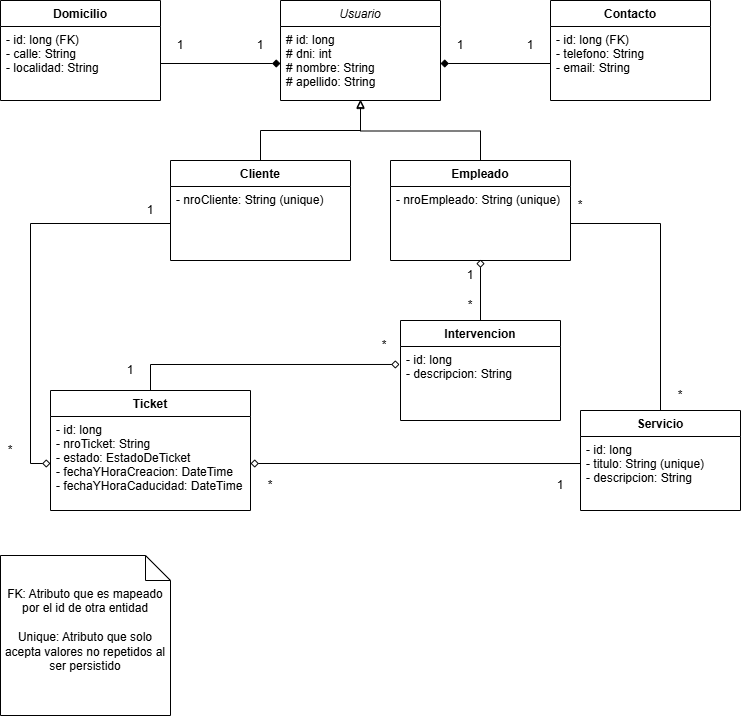

The diagram above was exported from draw.io. Its source (the exported page's mxGraphModel, read from the mxfile embedded in the PNG):
<mxGraphModel dx="1073" dy="603" grid="1" gridSize="10" guides="1" tooltips="1" connect="1" arrows="1" fold="1" page="1" pageScale="1" pageWidth="827" pageHeight="1169" math="0" shadow="0">
  <root>
    <mxCell id="WIyWlLk6GJQsqaUBKTNV-0" />
    <mxCell id="WIyWlLk6GJQsqaUBKTNV-1" parent="WIyWlLk6GJQsqaUBKTNV-0" />
    <mxCell id="zkfFHV4jXpPFQw0GAbJ--0" value="Usuario" style="swimlane;fontStyle=2;align=center;verticalAlign=top;childLayout=stackLayout;horizontal=1;startSize=26;horizontalStack=0;resizeParent=1;resizeLast=0;collapsible=1;marginBottom=0;rounded=0;shadow=0;strokeWidth=1;" parent="WIyWlLk6GJQsqaUBKTNV-1" vertex="1">
      <mxGeometry x="320" y="30" width="160" height="100" as="geometry">
        <mxRectangle x="230" y="140" width="160" height="26" as="alternateBounds" />
      </mxGeometry>
    </mxCell>
    <mxCell id="zkfFHV4jXpPFQw0GAbJ--1" value="# id: long&#10;# dni: int&#10;# nombre: String&#10;# apellido: String" style="text;align=left;verticalAlign=top;spacingLeft=4;spacingRight=4;overflow=hidden;rotatable=0;points=[[0,0.5],[1,0.5]];portConstraint=eastwest;" parent="zkfFHV4jXpPFQw0GAbJ--0" vertex="1">
      <mxGeometry y="26" width="160" height="74" as="geometry" />
    </mxCell>
    <mxCell id="8659P9SNFeDA9ondTm_f-0" value="Contacto" style="swimlane;fontStyle=1;align=center;verticalAlign=top;childLayout=stackLayout;horizontal=1;startSize=26;horizontalStack=0;resizeParent=1;resizeLast=0;collapsible=1;marginBottom=0;rounded=0;shadow=0;strokeWidth=1;" vertex="1" parent="WIyWlLk6GJQsqaUBKTNV-1">
      <mxGeometry x="590" y="30" width="160" height="100" as="geometry">
        <mxRectangle x="230" y="140" width="160" height="26" as="alternateBounds" />
      </mxGeometry>
    </mxCell>
    <mxCell id="8659P9SNFeDA9ondTm_f-1" value="- id: long (FK)&#10;- telefono: String&#10;- email: String" style="text;align=left;verticalAlign=top;spacingLeft=4;spacingRight=4;overflow=hidden;rotatable=0;points=[[0,0.5],[1,0.5]];portConstraint=eastwest;" vertex="1" parent="8659P9SNFeDA9ondTm_f-0">
      <mxGeometry y="26" width="160" height="74" as="geometry" />
    </mxCell>
    <mxCell id="8659P9SNFeDA9ondTm_f-2" value="Domicilio" style="swimlane;fontStyle=1;align=center;verticalAlign=top;childLayout=stackLayout;horizontal=1;startSize=26;horizontalStack=0;resizeParent=1;resizeLast=0;collapsible=1;marginBottom=0;rounded=0;shadow=0;strokeWidth=1;" vertex="1" parent="WIyWlLk6GJQsqaUBKTNV-1">
      <mxGeometry x="40" y="30" width="160" height="100" as="geometry">
        <mxRectangle x="230" y="140" width="160" height="26" as="alternateBounds" />
      </mxGeometry>
    </mxCell>
    <mxCell id="8659P9SNFeDA9ondTm_f-3" value="- id: long (FK)&#10;- calle: String&#10;- localidad: String" style="text;align=left;verticalAlign=top;spacingLeft=4;spacingRight=4;overflow=hidden;rotatable=0;points=[[0,0.5],[1,0.5]];portConstraint=eastwest;" vertex="1" parent="8659P9SNFeDA9ondTm_f-2">
      <mxGeometry y="26" width="160" height="74" as="geometry" />
    </mxCell>
    <mxCell id="8659P9SNFeDA9ondTm_f-4" value="Cliente" style="swimlane;fontStyle=1;align=center;verticalAlign=top;childLayout=stackLayout;horizontal=1;startSize=26;horizontalStack=0;resizeParent=1;resizeLast=0;collapsible=1;marginBottom=0;rounded=0;shadow=0;strokeWidth=1;" vertex="1" parent="WIyWlLk6GJQsqaUBKTNV-1">
      <mxGeometry x="210" y="190" width="180" height="100" as="geometry">
        <mxRectangle x="230" y="140" width="160" height="26" as="alternateBounds" />
      </mxGeometry>
    </mxCell>
    <mxCell id="8659P9SNFeDA9ondTm_f-5" value="- nroCliente: String (unique)" style="text;align=left;verticalAlign=top;spacingLeft=4;spacingRight=4;overflow=hidden;rotatable=0;points=[[0,0.5],[1,0.5]];portConstraint=eastwest;" vertex="1" parent="8659P9SNFeDA9ondTm_f-4">
      <mxGeometry y="26" width="180" height="74" as="geometry" />
    </mxCell>
    <mxCell id="8659P9SNFeDA9ondTm_f-13" style="edgeStyle=orthogonalEdgeStyle;rounded=0;orthogonalLoop=1;jettySize=auto;html=1;exitX=0.5;exitY=0;exitDx=0;exitDy=0;endArrow=block;endFill=0;" edge="1" parent="WIyWlLk6GJQsqaUBKTNV-1" source="8659P9SNFeDA9ondTm_f-6">
      <mxGeometry relative="1" as="geometry">
        <mxPoint x="400" y="130" as="targetPoint" />
      </mxGeometry>
    </mxCell>
    <mxCell id="8659P9SNFeDA9ondTm_f-6" value="Empleado" style="swimlane;fontStyle=1;align=center;verticalAlign=top;childLayout=stackLayout;horizontal=1;startSize=26;horizontalStack=0;resizeParent=1;resizeLast=0;collapsible=1;marginBottom=0;rounded=0;shadow=0;strokeWidth=1;" vertex="1" parent="WIyWlLk6GJQsqaUBKTNV-1">
      <mxGeometry x="430" y="190" width="180" height="100" as="geometry">
        <mxRectangle x="230" y="140" width="160" height="26" as="alternateBounds" />
      </mxGeometry>
    </mxCell>
    <mxCell id="8659P9SNFeDA9ondTm_f-7" value="- nroEmpleado: String (unique)" style="text;align=left;verticalAlign=top;spacingLeft=4;spacingRight=4;overflow=hidden;rotatable=0;points=[[0,0.5],[1,0.5]];portConstraint=eastwest;" vertex="1" parent="8659P9SNFeDA9ondTm_f-6">
      <mxGeometry y="26" width="180" height="74" as="geometry" />
    </mxCell>
    <mxCell id="8659P9SNFeDA9ondTm_f-10" style="edgeStyle=orthogonalEdgeStyle;rounded=0;orthogonalLoop=1;jettySize=auto;html=1;exitX=1;exitY=0.5;exitDx=0;exitDy=0;entryX=0;entryY=0.5;entryDx=0;entryDy=0;endArrow=diamond;endFill=1;" edge="1" parent="WIyWlLk6GJQsqaUBKTNV-1" source="8659P9SNFeDA9ondTm_f-3" target="zkfFHV4jXpPFQw0GAbJ--1">
      <mxGeometry relative="1" as="geometry" />
    </mxCell>
    <mxCell id="8659P9SNFeDA9ondTm_f-11" style="edgeStyle=orthogonalEdgeStyle;rounded=0;orthogonalLoop=1;jettySize=auto;html=1;exitX=0;exitY=0.5;exitDx=0;exitDy=0;entryX=1;entryY=0.5;entryDx=0;entryDy=0;endArrow=diamond;endFill=1;" edge="1" parent="WIyWlLk6GJQsqaUBKTNV-1" source="8659P9SNFeDA9ondTm_f-1" target="zkfFHV4jXpPFQw0GAbJ--1">
      <mxGeometry relative="1" as="geometry" />
    </mxCell>
    <mxCell id="8659P9SNFeDA9ondTm_f-12" style="edgeStyle=orthogonalEdgeStyle;rounded=0;orthogonalLoop=1;jettySize=auto;html=1;exitX=0.5;exitY=0;exitDx=0;exitDy=0;entryX=0.5;entryY=0.986;entryDx=0;entryDy=0;entryPerimeter=0;endArrow=block;endFill=0;" edge="1" parent="WIyWlLk6GJQsqaUBKTNV-1" source="8659P9SNFeDA9ondTm_f-4" target="zkfFHV4jXpPFQw0GAbJ--1">
      <mxGeometry relative="1" as="geometry" />
    </mxCell>
    <mxCell id="8659P9SNFeDA9ondTm_f-14" value="Intervencion" style="swimlane;fontStyle=1;align=center;verticalAlign=top;childLayout=stackLayout;horizontal=1;startSize=26;horizontalStack=0;resizeParent=1;resizeLast=0;collapsible=1;marginBottom=0;rounded=0;shadow=0;strokeWidth=1;" vertex="1" parent="WIyWlLk6GJQsqaUBKTNV-1">
      <mxGeometry x="440" y="350" width="160" height="100" as="geometry">
        <mxRectangle x="230" y="140" width="160" height="26" as="alternateBounds" />
      </mxGeometry>
    </mxCell>
    <mxCell id="8659P9SNFeDA9ondTm_f-15" value="- id: long&#10;- descripcion: String" style="text;align=left;verticalAlign=top;spacingLeft=4;spacingRight=4;overflow=hidden;rotatable=0;points=[[0,0.5],[1,0.5]];portConstraint=eastwest;" vertex="1" parent="8659P9SNFeDA9ondTm_f-14">
      <mxGeometry y="26" width="160" height="74" as="geometry" />
    </mxCell>
    <mxCell id="8659P9SNFeDA9ondTm_f-43" style="edgeStyle=orthogonalEdgeStyle;rounded=0;orthogonalLoop=1;jettySize=auto;html=1;exitX=0.5;exitY=0;exitDx=0;exitDy=0;entryX=1;entryY=0.5;entryDx=0;entryDy=0;endArrow=none;endFill=0;" edge="1" parent="WIyWlLk6GJQsqaUBKTNV-1" source="8659P9SNFeDA9ondTm_f-16" target="8659P9SNFeDA9ondTm_f-7">
      <mxGeometry relative="1" as="geometry" />
    </mxCell>
    <mxCell id="8659P9SNFeDA9ondTm_f-16" value="Servicio" style="swimlane;fontStyle=1;align=center;verticalAlign=top;childLayout=stackLayout;horizontal=1;startSize=26;horizontalStack=0;resizeParent=1;resizeLast=0;collapsible=1;marginBottom=0;rounded=0;shadow=0;strokeWidth=1;" vertex="1" parent="WIyWlLk6GJQsqaUBKTNV-1">
      <mxGeometry x="620" y="440" width="160" height="100" as="geometry">
        <mxRectangle x="230" y="140" width="160" height="26" as="alternateBounds" />
      </mxGeometry>
    </mxCell>
    <mxCell id="8659P9SNFeDA9ondTm_f-17" value="- id: long&#10;- titulo: String (unique)&#10;- descripcion: String" style="text;align=left;verticalAlign=top;spacingLeft=4;spacingRight=4;overflow=hidden;rotatable=0;points=[[0,0.5],[1,0.5]];portConstraint=eastwest;" vertex="1" parent="8659P9SNFeDA9ondTm_f-16">
      <mxGeometry y="26" width="160" height="74" as="geometry" />
    </mxCell>
    <mxCell id="8659P9SNFeDA9ondTm_f-18" value="Ticket" style="swimlane;fontStyle=1;align=center;verticalAlign=top;childLayout=stackLayout;horizontal=1;startSize=26;horizontalStack=0;resizeParent=1;resizeLast=0;collapsible=1;marginBottom=0;rounded=0;shadow=0;strokeWidth=1;" vertex="1" parent="WIyWlLk6GJQsqaUBKTNV-1">
      <mxGeometry x="90" y="420" width="200" height="120" as="geometry">
        <mxRectangle x="230" y="140" width="160" height="26" as="alternateBounds" />
      </mxGeometry>
    </mxCell>
    <mxCell id="8659P9SNFeDA9ondTm_f-19" value="- id: long&#10;- nroTicket: String&#10;- estado: EstadoDeTicket&#10;- fechaYHoraCreacion: DateTime&#10;- fechaYHoraCaducidad: DateTime" style="text;align=left;verticalAlign=top;spacingLeft=4;spacingRight=4;overflow=hidden;rotatable=0;points=[[0,0.5],[1,0.5]];portConstraint=eastwest;" vertex="1" parent="8659P9SNFeDA9ondTm_f-18">
      <mxGeometry y="26" width="200" height="94" as="geometry" />
    </mxCell>
    <mxCell id="8659P9SNFeDA9ondTm_f-25" style="edgeStyle=orthogonalEdgeStyle;rounded=0;orthogonalLoop=1;jettySize=auto;html=1;exitX=1;exitY=0.5;exitDx=0;exitDy=0;entryX=0;entryY=0.365;entryDx=0;entryDy=0;entryPerimeter=0;endArrow=none;endFill=0;startArrow=diamond;startFill=0;" edge="1" parent="WIyWlLk6GJQsqaUBKTNV-1" source="8659P9SNFeDA9ondTm_f-19" target="8659P9SNFeDA9ondTm_f-17">
      <mxGeometry relative="1" as="geometry" />
    </mxCell>
    <mxCell id="8659P9SNFeDA9ondTm_f-29" value="1" style="text;html=1;whiteSpace=wrap;strokeColor=none;fillColor=none;align=center;verticalAlign=middle;rounded=0;rotation=0;" vertex="1" parent="WIyWlLk6GJQsqaUBKTNV-1">
      <mxGeometry x="490" y="60" width="20" height="30" as="geometry" />
    </mxCell>
    <mxCell id="8659P9SNFeDA9ondTm_f-30" value="1" style="text;html=1;whiteSpace=wrap;strokeColor=none;fillColor=none;align=center;verticalAlign=middle;rounded=0;rotation=0;" vertex="1" parent="WIyWlLk6GJQsqaUBKTNV-1">
      <mxGeometry x="560" y="60" width="20" height="30" as="geometry" />
    </mxCell>
    <mxCell id="8659P9SNFeDA9ondTm_f-31" value="1" style="text;html=1;whiteSpace=wrap;strokeColor=none;fillColor=none;align=center;verticalAlign=middle;rounded=0;rotation=0;" vertex="1" parent="WIyWlLk6GJQsqaUBKTNV-1">
      <mxGeometry x="290" y="60" width="20" height="30" as="geometry" />
    </mxCell>
    <mxCell id="8659P9SNFeDA9ondTm_f-32" value="1" style="text;html=1;whiteSpace=wrap;strokeColor=none;fillColor=none;align=center;verticalAlign=middle;rounded=0;rotation=0;" vertex="1" parent="WIyWlLk6GJQsqaUBKTNV-1">
      <mxGeometry x="210" y="60" width="20" height="30" as="geometry" />
    </mxCell>
    <mxCell id="8659P9SNFeDA9ondTm_f-33" value="1" style="text;html=1;whiteSpace=wrap;strokeColor=none;fillColor=none;align=center;verticalAlign=middle;rounded=0;rotation=0;" vertex="1" parent="WIyWlLk6GJQsqaUBKTNV-1">
      <mxGeometry x="500" y="290" width="20" height="30" as="geometry" />
    </mxCell>
    <mxCell id="8659P9SNFeDA9ondTm_f-34" value="1" style="text;html=1;whiteSpace=wrap;strokeColor=none;fillColor=none;align=center;verticalAlign=middle;rounded=0;rotation=0;" vertex="1" parent="WIyWlLk6GJQsqaUBKTNV-1">
      <mxGeometry x="590" y="500" width="20" height="30" as="geometry" />
    </mxCell>
    <mxCell id="8659P9SNFeDA9ondTm_f-35" value="1" style="text;html=1;whiteSpace=wrap;strokeColor=none;fillColor=none;align=center;verticalAlign=middle;rounded=0;rotation=0;" vertex="1" parent="WIyWlLk6GJQsqaUBKTNV-1">
      <mxGeometry x="180" y="225" width="20" height="30" as="geometry" />
    </mxCell>
    <mxCell id="8659P9SNFeDA9ondTm_f-36" style="edgeStyle=orthogonalEdgeStyle;rounded=0;orthogonalLoop=1;jettySize=auto;html=1;exitX=0;exitY=0.5;exitDx=0;exitDy=0;entryX=0;entryY=0.5;entryDx=0;entryDy=0;endArrow=none;endFill=0;startArrow=diamond;startFill=0;" edge="1" parent="WIyWlLk6GJQsqaUBKTNV-1" source="8659P9SNFeDA9ondTm_f-19" target="8659P9SNFeDA9ondTm_f-5">
      <mxGeometry relative="1" as="geometry" />
    </mxCell>
    <mxCell id="8659P9SNFeDA9ondTm_f-40" style="edgeStyle=orthogonalEdgeStyle;rounded=0;orthogonalLoop=1;jettySize=auto;html=1;exitX=0.5;exitY=0;exitDx=0;exitDy=0;entryX=0.5;entryY=0.986;entryDx=0;entryDy=0;entryPerimeter=0;endArrow=diamond;endFill=0;startArrow=none;startFill=0;" edge="1" parent="WIyWlLk6GJQsqaUBKTNV-1" source="8659P9SNFeDA9ondTm_f-14" target="8659P9SNFeDA9ondTm_f-7">
      <mxGeometry relative="1" as="geometry" />
    </mxCell>
    <mxCell id="8659P9SNFeDA9ondTm_f-42" style="edgeStyle=orthogonalEdgeStyle;rounded=0;orthogonalLoop=1;jettySize=auto;html=1;exitX=0.5;exitY=0;exitDx=0;exitDy=0;entryX=-0.006;entryY=0.243;entryDx=0;entryDy=0;entryPerimeter=0;endArrow=diamond;endFill=0;startArrow=none;startFill=0;" edge="1" parent="WIyWlLk6GJQsqaUBKTNV-1" source="8659P9SNFeDA9ondTm_f-18" target="8659P9SNFeDA9ondTm_f-15">
      <mxGeometry relative="1" as="geometry" />
    </mxCell>
    <mxCell id="8659P9SNFeDA9ondTm_f-44" value="*" style="text;html=1;whiteSpace=wrap;strokeColor=none;fillColor=none;align=center;verticalAlign=middle;rounded=0;" vertex="1" parent="WIyWlLk6GJQsqaUBKTNV-1">
      <mxGeometry x="500" y="320" width="20" height="30" as="geometry" />
    </mxCell>
    <mxCell id="8659P9SNFeDA9ondTm_f-45" value="*" style="text;html=1;whiteSpace=wrap;strokeColor=none;fillColor=none;align=center;verticalAlign=middle;rounded=0;" vertex="1" parent="WIyWlLk6GJQsqaUBKTNV-1">
      <mxGeometry x="610" y="220" width="20" height="30" as="geometry" />
    </mxCell>
    <mxCell id="8659P9SNFeDA9ondTm_f-46" value="*" style="text;html=1;whiteSpace=wrap;strokeColor=none;fillColor=none;align=center;verticalAlign=middle;rounded=0;" vertex="1" parent="WIyWlLk6GJQsqaUBKTNV-1">
      <mxGeometry x="710" y="410" width="20" height="30" as="geometry" />
    </mxCell>
    <mxCell id="8659P9SNFeDA9ondTm_f-49" value="*" style="text;html=1;whiteSpace=wrap;strokeColor=none;fillColor=none;align=center;verticalAlign=middle;rounded=0;" vertex="1" parent="WIyWlLk6GJQsqaUBKTNV-1">
      <mxGeometry x="414" y="360" width="20" height="30" as="geometry" />
    </mxCell>
    <mxCell id="8659P9SNFeDA9ondTm_f-50" value="*" style="text;html=1;whiteSpace=wrap;strokeColor=none;fillColor=none;align=center;verticalAlign=middle;rounded=0;" vertex="1" parent="WIyWlLk6GJQsqaUBKTNV-1">
      <mxGeometry x="300" y="500" width="20" height="30" as="geometry" />
    </mxCell>
    <mxCell id="8659P9SNFeDA9ondTm_f-51" value="*" style="text;html=1;whiteSpace=wrap;strokeColor=none;fillColor=none;align=center;verticalAlign=middle;rounded=0;" vertex="1" parent="WIyWlLk6GJQsqaUBKTNV-1">
      <mxGeometry x="40" y="465" width="20" height="30" as="geometry" />
    </mxCell>
    <mxCell id="8659P9SNFeDA9ondTm_f-53" value="1" style="text;html=1;whiteSpace=wrap;strokeColor=none;fillColor=none;align=center;verticalAlign=middle;rounded=0;rotation=0;" vertex="1" parent="WIyWlLk6GJQsqaUBKTNV-1">
      <mxGeometry x="160" y="385" width="20" height="30" as="geometry" />
    </mxCell>
    <mxCell id="8659P9SNFeDA9ondTm_f-56" value="FK: Atributo que es mapeado por el id de otra entidad&lt;div&gt;&lt;br&gt;&lt;/div&gt;&lt;div&gt;Unique: Atributo que solo acepta valores no repetidos al ser persistido&lt;/div&gt;" style="shape=note2;boundedLbl=1;whiteSpace=wrap;html=1;size=25;verticalAlign=top;align=center;" vertex="1" parent="WIyWlLk6GJQsqaUBKTNV-1">
      <mxGeometry x="40" y="585" width="170" height="160" as="geometry" />
    </mxCell>
  </root>
</mxGraphModel>